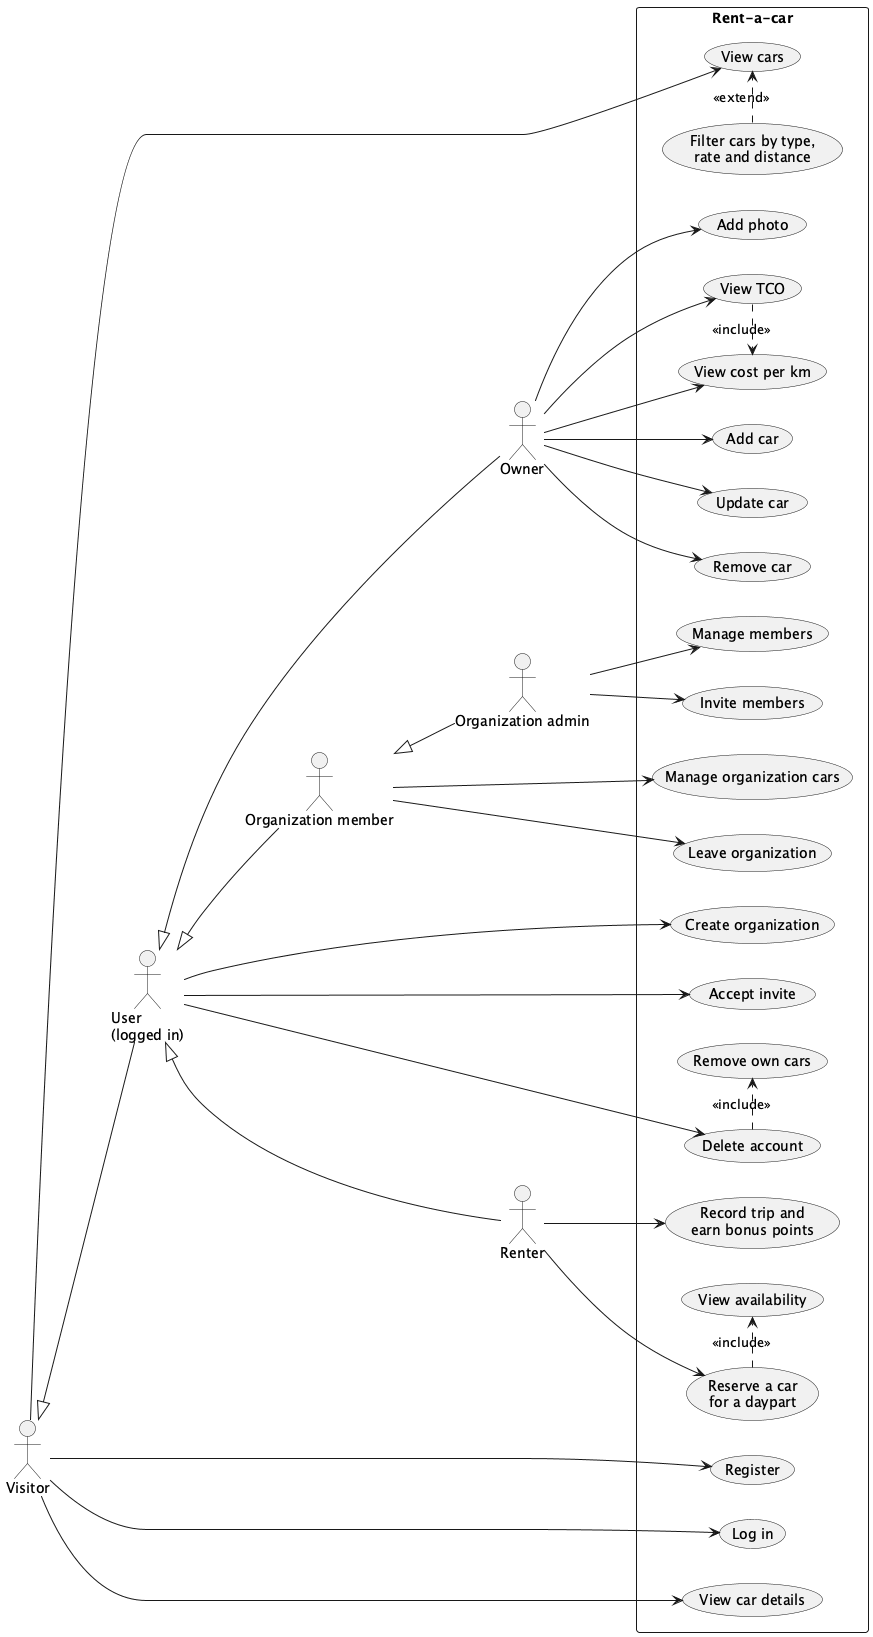

The diagram above was rendered by PlantUML. Its source (embedded in the PNG):
@startuml
' Use cases from the GitHub issues. Organization use cases are extras.
left to right direction

actor Visitor
actor "User\n(logged in)" as User
actor Renter
actor Owner
actor "Organization member" as Member
actor "Organization admin" as Admin

Visitor <|-- User
User <|-- Renter
User <|-- Owner
User <|-- Member
Member <|-- Admin

rectangle "Rent-a-car" {
  usecase "Register" as UC_Register
  usecase "Log in" as UC_Login
  usecase "View cars" as UC_ViewCars
  usecase "Filter cars by type,\nrate and distance" as UC_Filter
  usecase "View car details" as UC_Details

  usecase "Delete account" as UC_DeleteAccount
  usecase "Remove own cars" as UC_RemoveOwnCars
  usecase "Create organization" as UC_CreateOrg

  usecase "Reserve a car\nfor a daypart" as UC_Reserve
  usecase "View availability" as UC_Availability
  usecase "Record trip and\nearn bonus points" as UC_Trip

  usecase "Add car" as UC_AddCar
  usecase "Update car" as UC_UpdateCar
  usecase "Remove car" as UC_RemoveCar
  usecase "Add photo" as UC_Photo
  usecase "View cost per km" as UC_CostPerKm
  usecase "View TCO" as UC_Tco

  usecase "Accept invite" as UC_Accept
  usecase "Manage organization cars" as UC_OrgCars
  usecase "Leave organization" as UC_Leave
  usecase "Invite members" as UC_Invite
  usecase "Manage members" as UC_Members
}

Visitor --> UC_Register
Visitor --> UC_Login
Visitor --> UC_ViewCars
Visitor --> UC_Details
UC_Filter .> UC_ViewCars : <<extend>>

User --> UC_DeleteAccount
User --> UC_CreateOrg
User --> UC_Accept
UC_DeleteAccount .> UC_RemoveOwnCars : <<include>>

Renter --> UC_Reserve
Renter --> UC_Trip
UC_Reserve .> UC_Availability : <<include>>

Owner --> UC_AddCar
Owner --> UC_UpdateCar
Owner --> UC_RemoveCar
Owner --> UC_Photo
Owner --> UC_CostPerKm
Owner --> UC_Tco
UC_Tco .> UC_CostPerKm : <<include>>

Member --> UC_OrgCars
Member --> UC_Leave
Admin --> UC_Invite
Admin --> UC_Members

@enduml